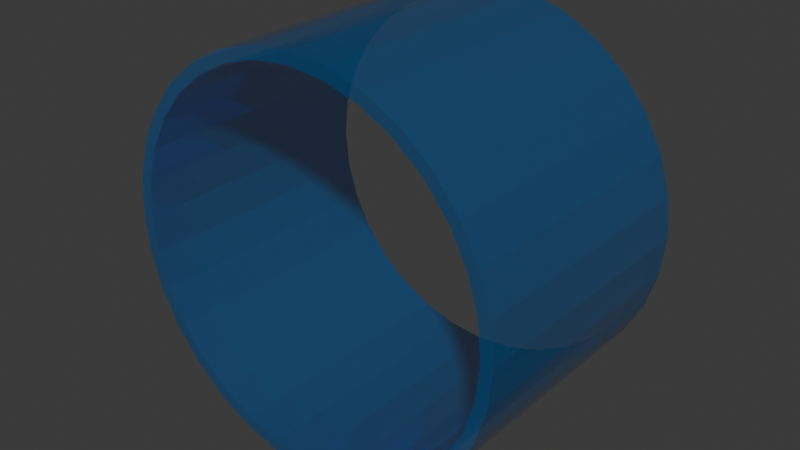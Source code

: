 # Source: forceField.blend  (saved by Blender 4.0.36; exported with 4.5.12 LTS)
import bpy
from mathutils import Matrix  # noqa: F401  (used for matrix-valued properties, if any)

bpy.ops.wm.read_factory_settings(use_empty=True)
scene = bpy.context.scene
scene.name = 'Scene'

# ---- collections
col_collection = bpy.data.collections.new('Collection'); scene.collection.children.link(col_collection)

# ---- materials (node trees are filled in below, after node groups)
mat_ff = bpy.data.materials.new('FF')
mat_ff.use_transparent_shadow = False

# ---- material node trees
mat_ff.use_nodes = True; mat_ff.node_tree.nodes.clear()
_N = mat_ff.node_tree.nodes; _L = mat_ff.node_tree.links
n0 = _N.new('ShaderNodeBsdfPrincipled'); n0.name = 'Principled BSDF'; n0.location = (10, 300)
n0.inputs[0].default_value = (0.0, 0.287, 0.8003, 1.0)
n0.inputs[1].default_value = 0.6491
n0.inputs[2].default_value = 0.0
n0.inputs[3].default_value = 1.55
n0.inputs[4].default_value = 0.4623
n1 = _N.new('ShaderNodeOutputMaterial'); n1.name = 'Material Output'; n1.location = (300, 300)
_L.new(n0.outputs[0], n1.inputs[0])
n1.is_active_output = True

# ---- world
world_world = bpy.data.worlds.new('World'); scene.world = world_world
world_world.use_nodes = True; world_world.node_tree.nodes.clear()
_N = world_world.node_tree.nodes; _L = world_world.node_tree.links
n0 = _N.new('ShaderNodeOutputWorld'); n0.name = 'World Output'; n0.location = (300, 300)
n1 = _N.new('ShaderNodeBackground'); n1.name = 'Background'; n1.location = (10, 300)
n1.inputs[0].default_value = (0.05088, 0.05088, 0.05088, 1.0)
_L.new(n1.outputs[0], n0.inputs[0])
n0.is_active_output = True
world_world.color = (0.05088, 0.05088, 0.05088)
world_world.use_sun_shadow = False
world_world.sun_shadow_jitter_overblur = 0.0

# ---- meshes
me_cylinder = bpy.data.meshes.new('Cylinder')
me_cylinder.from_pydata([(0.0, 1.0, -1.0), (0.0, 1.0, 1.0), (0.1951, 0.9808, -1.0), (0.1951, 0.9808, 1.0), (0.3827, 0.9239, -1.0), (0.3827, 0.9239, 1.0), (0.5556, 0.8315, -1.0), (0.5556, 0.8315, 1.0), (0.7071, 0.7071, -1.0), (0.7071, 0.7071, 1.0), (0.8315, 0.5556, -1.0), (0.8315, 0.5556, 1.0), (0.9239, 0.3827, -1.0), (0.9239, 0.3827, 1.0), (0.9808, 0.1951, -1.0), (0.9808, 0.1951, 1.0), (1.0, 0.0, -1.0), (1.0, 0.0, 1.0), (0.9808, -0.1951, -1.0), (0.9808, -0.1951, 1.0), (0.9239, -0.3827, -1.0), (0.9239, -0.3827, 1.0), (0.8315, -0.5556, -1.0), (0.8315, -0.5556, 1.0), (0.7071, -0.7071, -1.0), (0.7071, -0.7071, 1.0), (0.5556, -0.8315, -1.0), (0.5556, -0.8315, 1.0), (0.3827, -0.9239, -1.0), (0.3827, -0.9239, 1.0), (0.1951, -0.9808, -1.0), (0.1951, -0.9808, 1.0), (0.0, -1.0, -1.0), (0.0, -1.0, 1.0), (-0.1951, -0.9808, -1.0), (-0.1951, -0.9808, 1.0), (-0.3827, -0.9239, -1.0), (-0.3827, -0.9239, 1.0), (-0.5556, -0.8315, -1.0), (-0.5556, -0.8315, 1.0), (-0.7071, -0.7071, -1.0), (-0.7071, -0.7071, 1.0), (-0.8315, -0.5556, -1.0), (-0.8315, -0.5556, 1.0), (-0.9239, -0.3827, -1.0), (-0.9239, -0.3827, 1.0), (-0.9808, -0.1951, -1.0), (-0.9808, -0.1951, 1.0), (-1.0, 0.0, -1.0), (-1.0, 0.0, 1.0), (-0.9808, 0.1951, -1.0), (-0.9808, 0.1951, 1.0), (-0.9239, 0.3827, -1.0), (-0.9239, 0.3827, 1.0), (-0.8315, 0.5556, -1.0), (-0.8315, 0.5556, 1.0), (-0.7071, 0.7071, -1.0), (-0.7071, 0.7071, 1.0), (-0.5556, 0.8315, -1.0), (-0.5556, 0.8315, 1.0), (-0.3827, 0.9239, -1.0), (-0.3827, 0.9239, 1.0), (-0.1951, 0.9808, -1.0), (-0.1951, 0.9808, 1.0), (0.09755, 0.9904, -1.0), (0.09755, 0.9904, 1.0), (0.0, 1.0, 0.0), (0.1951, 0.9808, 0.0), (0.2889, 0.9523, -1.0), (0.2889, 0.9523, 1.0), (0.3827, 0.9239, 0.0), (0.4691, 0.8777, -1.0), (0.4691, 0.8777, 1.0), (0.5556, 0.8315, 0.0), (0.6313, 0.7693, -1.0), (0.6313, 0.7693, 1.0), (0.7071, 0.7071, 0.0), (0.7693, 0.6313, -1.0), (0.7693, 0.6313, 1.0), (0.8315, 0.5556, 0.0), (0.8777, 0.4691, -1.0), (0.8777, 0.4691, 1.0), (0.9239, 0.3827, 0.0), (0.9523, 0.2889, -1.0), (0.9523, 0.2889, 1.0), (0.9808, 0.1951, 0.0), (0.9904, 0.09755, -1.0), (0.9904, 0.09755, 1.0), (1.0, 0.0, 0.0), (0.9904, -0.09755, -1.0), (0.9904, -0.09755, 1.0), (0.9808, -0.1951, 0.0), (0.9523, -0.2889, -1.0), (0.9523, -0.2889, 1.0), (0.9239, -0.3827, 0.0), (0.8777, -0.4691, -1.0), (0.8777, -0.4691, 1.0), (0.8315, -0.5556, 0.0), (0.7693, -0.6313, -1.0), (0.7693, -0.6313, 1.0), (0.7071, -0.7071, 0.0), (0.6313, -0.7693, -1.0), (0.6313, -0.7693, 1.0), (0.5556, -0.8315, 0.0), (0.4691, -0.8777, -1.0), (0.4691, -0.8777, 1.0), (0.3827, -0.9239, 0.0), (0.2889, -0.9523, -1.0), (0.2889, -0.9523, 1.0), (0.1951, -0.9808, 0.0), (0.09755, -0.9904, -1.0), (0.09755, -0.9904, 1.0), (0.0, -1.0, 0.0), (-0.09755, -0.9904, -1.0), (-0.09755, -0.9904, 1.0), (-0.1951, -0.9808, 0.0), (-0.2889, -0.9523, -1.0), (-0.2889, -0.9523, 1.0), (-0.3827, -0.9239, 0.0), (-0.4691, -0.8777, -1.0), (-0.4691, -0.8777, 1.0), (-0.5556, -0.8315, 0.0), (-0.6313, -0.7693, -1.0), (-0.6313, -0.7693, 1.0), (-0.7071, -0.7071, 0.0), (-0.7693, -0.6313, -1.0), (-0.7693, -0.6313, 1.0), (-0.8315, -0.5556, 0.0), (-0.8777, -0.4691, -1.0), (-0.8777, -0.4691, 1.0), (-0.9239, -0.3827, 0.0), (-0.9523, -0.2889, -1.0), (-0.9523, -0.2889, 1.0), (-0.9808, -0.1951, 0.0), (-0.9904, -0.09755, -1.0), (-0.9904, -0.09755, 1.0), (-1.0, 0.0, 0.0), (-0.9904, 0.09755, -1.0), (-0.9904, 0.09755, 1.0), (-0.9808, 0.1951, 0.0), (-0.9523, 0.2889, -1.0), (-0.9523, 0.2889, 1.0), (-0.9239, 0.3827, 0.0), (-0.8777, 0.4691, -1.0), (-0.8777, 0.4691, 1.0), (-0.8315, 0.5556, 0.0), (-0.7693, 0.6313, -1.0), (-0.7693, 0.6313, 1.0), (-0.7071, 0.7071, 0.0), (-0.6313, 0.7693, -1.0), (-0.6313, 0.7693, 1.0), (-0.5556, 0.8315, 0.0), (-0.4691, 0.8777, -1.0), (-0.4691, 0.8777, 1.0), (-0.3827, 0.9239, 0.0), (-0.2889, 0.9523, -1.0), (-0.2889, 0.9523, 1.0), (-0.1951, 0.9808, 0.0), (-0.09755, 0.9904, -1.0), (-0.09755, 0.9904, 1.0), (-0.09755, 0.9904, 0.0), (-0.2889, 0.9523, 0.0), (-0.4691, 0.8777, 0.0), (-0.6313, 0.7693, 0.0), (-0.7693, 0.6313, 0.0), (-0.8777, 0.4691, 0.0), (-0.9523, 0.2889, 0.0), (-0.9904, 0.09755, 0.0), (-0.9904, -0.09755, 0.0), (-0.9523, -0.2889, 0.0), (-0.8777, -0.4691, 0.0), (-0.7693, -0.6313, 0.0), (-0.6313, -0.7693, 0.0), (-0.4691, -0.8777, 0.0), (-0.2889, -0.9523, 0.0), (-0.09755, -0.9904, 0.0), (0.09755, -0.9904, 0.0), (0.2889, -0.9523, 0.0), (0.4691, -0.8777, 0.0), (0.6313, -0.7693, 0.0), (0.7693, -0.6313, 0.0), (0.8777, -0.4691, 0.0), (0.9523, -0.2889, 0.0), (0.9904, -0.09755, 0.0), (0.9904, 0.09755, 0.0), (0.9523, 0.2889, 0.0), (0.8777, 0.4691, 0.0), (0.7693, 0.6313, 0.0), (0.6313, 0.7693, 0.0), (0.4691, 0.8777, 0.0), (0.2889, 0.9523, 0.0), (0.09755, 0.9904, 0.0), (0.0, 0.94, -1.0), (0.0, 0.94, 1.0), (0.1834, 0.9219, -1.0), (0.1834, 0.9219, 1.0), (0.3597, 0.8684, -1.0), (0.3597, 0.8684, 1.0), (0.5222, 0.7816, -1.0), (0.5222, 0.7816, 1.0), (0.6647, 0.6647, -1.0), (0.6647, 0.6647, 1.0), (0.7816, 0.5222, -1.0), (0.7816, 0.5222, 1.0), (0.8684, 0.3597, -1.0), (0.8684, 0.3597, 1.0), (0.9219, 0.1834, -1.0), (0.9219, 0.1834, 1.0), (0.94, 0.0, -1.0), (0.94, 0.0, 1.0), (0.9219, -0.1834, -1.0), (0.9219, -0.1834, 1.0), (0.8684, -0.3597, -1.0), (0.8684, -0.3597, 1.0), (0.7816, -0.5222, -1.0), (0.7816, -0.5222, 1.0), (0.6647, -0.6647, -1.0), (0.6647, -0.6647, 1.0), (0.5222, -0.7816, -1.0), (0.5222, -0.7816, 1.0), (0.3597, -0.8684, -1.0), (0.3597, -0.8684, 1.0), (0.1834, -0.9219, -1.0), (0.1834, -0.9219, 1.0), (0.0, -0.94, -1.0), (0.0, -0.94, 1.0), (-0.1834, -0.9219, -1.0), (-0.1834, -0.9219, 1.0), (-0.3597, -0.8684, -1.0), (-0.3597, -0.8684, 1.0), (-0.5222, -0.7816, -1.0), (-0.5222, -0.7816, 1.0), (-0.6647, -0.6647, -1.0), (-0.6647, -0.6647, 1.0), (-0.7816, -0.5222, -1.0), (-0.7816, -0.5222, 1.0), (-0.8684, -0.3597, -1.0), (-0.8684, -0.3597, 1.0), (-0.9219, -0.1834, -1.0), (-0.9219, -0.1834, 1.0), (-0.94, 0.0, -1.0), (-0.94, 0.0, 1.0), (-0.9219, 0.1834, -1.0), (-0.9219, 0.1834, 1.0), (-0.8684, 0.3597, -1.0), (-0.8684, 0.3597, 1.0), (-0.7816, 0.5222, -1.0), (-0.7816, 0.5222, 1.0), (-0.6647, 0.6647, -1.0), (-0.6647, 0.6647, 1.0), (-0.5222, 0.7816, -1.0), (-0.5222, 0.7816, 1.0), (-0.3597, 0.8684, -1.0), (-0.3597, 0.8684, 1.0), (-0.1834, 0.9219, -1.0), (-0.1834, 0.9219, 1.0), (0.09166, 0.9307, -1.0), (0.09166, 0.9307, 1.0), (0.0, 0.94, 0.0), (0.1834, 0.9219, 0.0), (0.2715, 0.8949, -1.0), (0.2715, 0.8949, 1.0), (0.3597, 0.8684, 0.0), (0.4408, 0.8248, -1.0), (0.4408, 0.8248, 1.0), (0.5222, 0.7816, 0.0), (0.5933, 0.7229, -1.0), (0.5933, 0.7229, 1.0), (0.6647, 0.6647, 0.0), (0.7229, 0.5933, -1.0), (0.7229, 0.5933, 1.0), (0.7816, 0.5222, 0.0), (0.8248, 0.4408, -1.0), (0.8248, 0.4408, 1.0), (0.8684, 0.3597, 0.0), (0.8949, 0.2715, -1.0), (0.8949, 0.2715, 1.0), (0.9219, 0.1834, 0.0), (0.9307, 0.09166, -1.0), (0.9307, 0.09166, 1.0), (0.94, 0.0, 0.0), (0.9307, -0.09166, -1.0), (0.9307, -0.09166, 1.0), (0.9219, -0.1834, 0.0), (0.8949, -0.2715, -1.0), (0.8949, -0.2715, 1.0), (0.8684, -0.3597, 0.0), (0.8248, -0.4408, -1.0), (0.8248, -0.4408, 1.0), (0.7816, -0.5222, 0.0), (0.7229, -0.5933, -1.0), (0.7229, -0.5933, 1.0), (0.6647, -0.6647, 0.0), (0.5933, -0.7229, -1.0), (0.5933, -0.7229, 1.0), (0.5222, -0.7816, 0.0), (0.4408, -0.8248, -1.0), (0.4408, -0.8248, 1.0), (0.3597, -0.8684, 0.0), (0.2715, -0.8949, -1.0), (0.2715, -0.8949, 1.0), (0.1834, -0.9219, 0.0), (0.09166, -0.9307, -1.0), (0.09166, -0.9307, 1.0), (0.0, -0.94, 0.0), (-0.09166, -0.9307, -1.0), (-0.09166, -0.9307, 1.0), (-0.1834, -0.9219, 0.0), (-0.2715, -0.8949, -1.0), (-0.2715, -0.8949, 1.0), (-0.3597, -0.8684, 0.0), (-0.4408, -0.8248, -1.0), (-0.4408, -0.8248, 1.0), (-0.5222, -0.7816, 0.0), (-0.5933, -0.7229, -1.0), (-0.5933, -0.7229, 1.0), (-0.6647, -0.6647, 0.0), (-0.7229, -0.5933, -1.0), (-0.7229, -0.5933, 1.0), (-0.7816, -0.5222, 0.0), (-0.8248, -0.4408, -1.0), (-0.8248, -0.4408, 1.0), (-0.8684, -0.3597, 0.0), (-0.8949, -0.2715, -1.0), (-0.8949, -0.2715, 1.0), (-0.9219, -0.1834, 0.0), (-0.9307, -0.09166, -1.0), (-0.9307, -0.09166, 1.0), (-0.94, 0.0, 0.0), (-0.9307, 0.09166, -1.0), (-0.9307, 0.09166, 1.0), (-0.9219, 0.1834, 0.0), (-0.8949, 0.2715, -1.0), (-0.8949, 0.2715, 1.0), (-0.8684, 0.3597, 0.0), (-0.8248, 0.4408, -1.0), (-0.8248, 0.4408, 1.0), (-0.7816, 0.5222, 0.0), (-0.7229, 0.5933, -1.0), (-0.7229, 0.5933, 1.0), (-0.6647, 0.6647, 0.0), (-0.5933, 0.7229, -1.0), (-0.5933, 0.7229, 1.0), (-0.5222, 0.7816, 0.0), (-0.4408, 0.8248, -1.0), (-0.4408, 0.8248, 1.0), (-0.3597, 0.8684, 0.0), (-0.2715, 0.8949, -1.0), (-0.2715, 0.8949, 1.0), (-0.1834, 0.9219, 0.0), (-0.09166, 0.9307, -1.0), (-0.09166, 0.9307, 1.0), (-0.09166, 0.9307, 0.0), (-0.2715, 0.8949, 0.0), (-0.4408, 0.8248, 0.0), (-0.5933, 0.7229, 0.0), (-0.7229, 0.5933, 0.0), (-0.8248, 0.4408, 0.0), (-0.8949, 0.2715, 0.0), (-0.9307, 0.09166, 0.0), (-0.9307, -0.09166, 0.0), (-0.8949, -0.2715, 0.0), (-0.8248, -0.4408, 0.0), (-0.7229, -0.5933, 0.0), (-0.5933, -0.7229, 0.0), (-0.4408, -0.8248, 0.0), (-0.2715, -0.8949, 0.0), (-0.09166, -0.9307, 0.0), (0.09166, -0.9307, 0.0), (0.2715, -0.8949, 0.0), (0.4408, -0.8248, 0.0), (0.5933, -0.7229, 0.0), (0.7229, -0.5933, 0.0), (0.8248, -0.4408, 0.0), (0.8949, -0.2715, 0.0), (0.9307, -0.09166, 0.0), (0.9307, 0.09166, 0.0), (0.8949, 0.2715, 0.0), (0.8248, 0.4408, 0.0), (0.7229, 0.5933, 0.0), (0.5933, 0.7229, 0.0), (0.4408, 0.8248, 0.0), (0.2715, 0.8949, 0.0), (0.09166, 0.9307, 0.0)], [], [(191, 65, 3, 67), (190, 69, 5, 70), (189, 72, 7, 73), (188, 75, 9, 76), (187, 78, 11, 79), (186, 81, 13, 82), (185, 84, 15, 85), (184, 87, 17, 88), (183, 90, 19, 91), (182, 93, 21, 94), (181, 96, 23, 97), (180, 99, 25, 100), (179, 102, 27, 103), (178, 105, 29, 106), (177, 108, 31, 109), (176, 111, 33, 112), (175, 114, 35, 115), (174, 117, 37, 118), (173, 120, 39, 121), (172, 123, 41, 124), (171, 126, 43, 127), (170, 129, 45, 130), (169, 132, 47, 133), (168, 135, 49, 136), (167, 138, 51, 139), (166, 141, 53, 142), (165, 144, 55, 145), (164, 147, 57, 148), (163, 150, 59, 151), (162, 153, 61, 154), (161, 156, 63, 157), (160, 159, 1, 66), (158, 160, 66, 0), (62, 157, 160, 158), (157, 63, 159, 160), (155, 161, 157, 62), (60, 154, 161, 155), (154, 61, 156, 161), (152, 162, 154, 60), (58, 151, 162, 152), (151, 59, 153, 162), (149, 163, 151, 58), (56, 148, 163, 149), (148, 57, 150, 163), (146, 164, 148, 56), (54, 145, 164, 146), (145, 55, 147, 164), (143, 165, 145, 54), (52, 142, 165, 143), (142, 53, 144, 165), (140, 166, 142, 52), (50, 139, 166, 140), (139, 51, 141, 166), (137, 167, 139, 50), (48, 136, 167, 137), (136, 49, 138, 167), (134, 168, 136, 48), (46, 133, 168, 134), (133, 47, 135, 168), (131, 169, 133, 46), (44, 130, 169, 131), (130, 45, 132, 169), (128, 170, 130, 44), (42, 127, 170, 128), (127, 43, 129, 170), (125, 171, 127, 42), (40, 124, 171, 125), (124, 41, 126, 171), (122, 172, 124, 40), (38, 121, 172, 122), (121, 39, 123, 172), (119, 173, 121, 38), (36, 118, 173, 119), (118, 37, 120, 173), (116, 174, 118, 36), (34, 115, 174, 116), (115, 35, 117, 174), (113, 175, 115, 34), (32, 112, 175, 113), (112, 33, 114, 175), (110, 176, 112, 32), (30, 109, 176, 110), (109, 31, 111, 176), (107, 177, 109, 30), (28, 106, 177, 107), (106, 29, 108, 177), (104, 178, 106, 28), (26, 103, 178, 104), (103, 27, 105, 178), (101, 179, 103, 26), (24, 100, 179, 101), (100, 25, 102, 179), (98, 180, 100, 24), (22, 97, 180, 98), (97, 23, 99, 180), (95, 181, 97, 22), (20, 94, 181, 95), (94, 21, 96, 181), (92, 182, 94, 20), (18, 91, 182, 92), (91, 19, 93, 182), (89, 183, 91, 18), (16, 88, 183, 89), (88, 17, 90, 183), (86, 184, 88, 16), (14, 85, 184, 86), (85, 15, 87, 184), (83, 185, 85, 14), (12, 82, 185, 83), (82, 13, 84, 185), (80, 186, 82, 12), (10, 79, 186, 80), (79, 11, 81, 186), (77, 187, 79, 10), (8, 76, 187, 77), (76, 9, 78, 187), (74, 188, 76, 8), (6, 73, 188, 74), (73, 7, 75, 188), (71, 189, 73, 6), (4, 70, 189, 71), (70, 5, 72, 189), (68, 190, 70, 4), (2, 67, 190, 68), (67, 3, 69, 190), (64, 191, 67, 2), (0, 66, 191, 64), (66, 1, 65, 191), (383, 259, 195, 257), (382, 262, 197, 261), (381, 265, 199, 264), (380, 268, 201, 267), (379, 271, 203, 270), (378, 274, 205, 273), (377, 277, 207, 276), (376, 280, 209, 279), (375, 283, 211, 282), (374, 286, 213, 285), (373, 289, 215, 288), (372, 292, 217, 291), (371, 295, 219, 294), (370, 298, 221, 297), (369, 301, 223, 300), (368, 304, 225, 303), (367, 307, 227, 306), (366, 310, 229, 309), (365, 313, 231, 312), (364, 316, 233, 315), (363, 319, 235, 318), (362, 322, 237, 321), (361, 325, 239, 324), (360, 328, 241, 327), (359, 331, 243, 330), (358, 334, 245, 333), (357, 337, 247, 336), (356, 340, 249, 339), (355, 343, 251, 342), (354, 346, 253, 345), (353, 349, 255, 348), (352, 258, 193, 351), (350, 192, 258, 352), (254, 350, 352, 349), (349, 352, 351, 255), (347, 254, 349, 353), (252, 347, 353, 346), (346, 353, 348, 253), (344, 252, 346, 354), (250, 344, 354, 343), (343, 354, 345, 251), (341, 250, 343, 355), (248, 341, 355, 340), (340, 355, 342, 249), (338, 248, 340, 356), (246, 338, 356, 337), (337, 356, 339, 247), (335, 246, 337, 357), (244, 335, 357, 334), (334, 357, 336, 245), (332, 244, 334, 358), (242, 332, 358, 331), (331, 358, 333, 243), (329, 242, 331, 359), (240, 329, 359, 328), (328, 359, 330, 241), (326, 240, 328, 360), (238, 326, 360, 325), (325, 360, 327, 239), (323, 238, 325, 361), (236, 323, 361, 322), (322, 361, 324, 237), (320, 236, 322, 362), (234, 320, 362, 319), (319, 362, 321, 235), (317, 234, 319, 363), (232, 317, 363, 316), (316, 363, 318, 233), (314, 232, 316, 364), (230, 314, 364, 313), (313, 364, 315, 231), (311, 230, 313, 365), (228, 311, 365, 310), (310, 365, 312, 229), (308, 228, 310, 366), (226, 308, 366, 307), (307, 366, 309, 227), (305, 226, 307, 367), (224, 305, 367, 304), (304, 367, 306, 225), (302, 224, 304, 368), (222, 302, 368, 301), (301, 368, 303, 223), (299, 222, 301, 369), (220, 299, 369, 298), (298, 369, 300, 221), (296, 220, 298, 370), (218, 296, 370, 295), (295, 370, 297, 219), (293, 218, 295, 371), (216, 293, 371, 292), (292, 371, 294, 217), (290, 216, 292, 372), (214, 290, 372, 289), (289, 372, 291, 215), (287, 214, 289, 373), (212, 287, 373, 286), (286, 373, 288, 213), (284, 212, 286, 374), (210, 284, 374, 283), (283, 374, 285, 211), (281, 210, 283, 375), (208, 281, 375, 280), (280, 375, 282, 209), (278, 208, 280, 376), (206, 278, 376, 277), (277, 376, 279, 207), (275, 206, 277, 377), (204, 275, 377, 274), (274, 377, 276, 205), (272, 204, 274, 378), (202, 272, 378, 271), (271, 378, 273, 203), (269, 202, 271, 379), (200, 269, 379, 268), (268, 379, 270, 201), (266, 200, 268, 380), (198, 266, 380, 265), (265, 380, 267, 199), (263, 198, 265, 381), (196, 263, 381, 262), (262, 381, 264, 197), (260, 196, 262, 382), (194, 260, 382, 259), (259, 382, 261, 195), (256, 194, 259, 383), (192, 256, 383, 258), (258, 383, 257, 193), (64, 2, 194, 256), (65, 1, 193, 257), (68, 4, 196, 260), (69, 3, 195, 261), (71, 6, 198, 263), (72, 5, 197, 264), (74, 8, 200, 266), (75, 7, 199, 267), (77, 10, 202, 269), (78, 9, 201, 270), (80, 12, 204, 272), (81, 11, 203, 273), (83, 14, 206, 275), (84, 13, 205, 276), (86, 16, 208, 278), (87, 15, 207, 279), (89, 18, 210, 281), (90, 17, 209, 282), (92, 20, 212, 284), (93, 19, 211, 285), (95, 22, 214, 287), (96, 21, 213, 288), (98, 24, 216, 290), (99, 23, 215, 291), (101, 26, 218, 293), (102, 25, 217, 294), (104, 28, 220, 296), (105, 27, 219, 297), (107, 30, 222, 299), (108, 29, 221, 300), (110, 32, 224, 302), (111, 31, 223, 303), (113, 34, 226, 305), (114, 33, 225, 306), (116, 36, 228, 308), (117, 35, 227, 309), (119, 38, 230, 311), (120, 37, 229, 312), (122, 40, 232, 314), (123, 39, 231, 315), (125, 42, 234, 317), (126, 41, 233, 318), (128, 44, 236, 320), (129, 43, 235, 321), (131, 46, 238, 323), (132, 45, 237, 324), (134, 48, 240, 326), (135, 47, 239, 327), (137, 50, 242, 329), (138, 49, 241, 330), (140, 52, 244, 332), (141, 51, 243, 333), (143, 54, 246, 335), (144, 53, 245, 336), (146, 56, 248, 338), (147, 55, 247, 339), (149, 58, 250, 341), (150, 57, 249, 342), (152, 60, 252, 344), (153, 59, 251, 345), (155, 62, 254, 347), (156, 61, 253, 348), (158, 0, 192, 350), (159, 63, 255, 351), (0, 64, 256, 192), (3, 65, 257, 195), (2, 68, 260, 194), (5, 69, 261, 197), (4, 71, 263, 196), (7, 72, 264, 199), (6, 74, 266, 198), (9, 75, 267, 201), (8, 77, 269, 200), (11, 78, 270, 203), (10, 80, 272, 202), (13, 81, 273, 205), (12, 83, 275, 204), (15, 84, 276, 207), (14, 86, 278, 206), (17, 87, 279, 209), (16, 89, 281, 208), (19, 90, 282, 211), (18, 92, 284, 210), (21, 93, 285, 213), (20, 95, 287, 212), (23, 96, 288, 215), (22, 98, 290, 214), (25, 99, 291, 217), (24, 101, 293, 216), (27, 102, 294, 219), (26, 104, 296, 218), (29, 105, 297, 221), (28, 107, 299, 220), (31, 108, 300, 223), (30, 110, 302, 222), (33, 111, 303, 225), (32, 113, 305, 224), (35, 114, 306, 227), (34, 116, 308, 226), (37, 117, 309, 229), (36, 119, 311, 228), (39, 120, 312, 231), (38, 122, 314, 230), (41, 123, 315, 233), (40, 125, 317, 232), (43, 126, 318, 235), (42, 128, 320, 234), (45, 129, 321, 237), (44, 131, 323, 236), (47, 132, 324, 239), (46, 134, 326, 238), (49, 135, 327, 241), (48, 137, 329, 240), (51, 138, 330, 243), (50, 140, 332, 242), (53, 141, 333, 245), (52, 143, 335, 244), (55, 144, 336, 247), (54, 146, 338, 246), (57, 147, 339, 249), (56, 149, 341, 248), (59, 150, 342, 251), (58, 152, 344, 250), (61, 153, 345, 253), (60, 155, 347, 252), (63, 156, 348, 255), (62, 158, 350, 254), (1, 159, 351, 193)])
_uv = me_cylinder.uv_layers.new(name='UVMap')
_uv.uv.foreach_set('vector', [0.9844, 0.75, 0.9844, 1.0, 0.9688, 1.0, 0.9688, 0.75, 0.9531, 0.75, 0.9531, 1.0, 0.9375, 1.0, 0.9375, 0.75, 0.9219, 0.75, 0.9219, 1.0, 0.9062, 1.0, 0.9062, 0.75, 0.8906, 0.75, 0.8906, 1.0, 0.875, 1.0, 0.875, 0.75, 0.8594, 0.75, 0.8594, 1.0, 0.8438, 1.0, 0.8438, 0.75, 0.8281, 0.75, 0.8281, 1.0, 0.8125, 1.0, 0.8125, 0.75, 0.7969, 0.75, 0.7969, 1.0, 0.7812, 1.0, 0.7812, 0.75, 0.7656, 0.75, 0.7656, 1.0, 0.75, 1.0, 0.75, 0.75, 0.7344, 0.75, 0.7344, 1.0, 0.7188, 1.0, 0.7188, 0.75, 0.7031, 0.75, 0.7031, 1.0, 0.6875, 1.0, 0.6875, 0.75, 0.6719, 0.75, 0.6719, 1.0, 0.6562, 1.0, 0.6562, 0.75, 0.6406, 0.75, 0.6406, 1.0, 0.625, 1.0, 0.625, 0.75, 0.6094, 0.75, 0.6094, 1.0, 0.5938, 1.0, 0.5938, 0.75, 0.5781, 0.75, 0.5781, 1.0, 0.5625, 1.0, 0.5625, 0.75, 0.5469, 0.75, 0.5469, 1.0, 0.5312, 1.0, 0.5312, 0.75, 0.5156, 0.75, 0.5156, 1.0, 0.5, 1.0, 0.5, 0.75, 0.4844, 0.75, 0.4844, 1.0, 0.4688, 1.0, 0.4688, 0.75, 0.4531, 0.75, 0.4531, 1.0, 0.4375, 1.0, 0.4375, 0.75, 0.4219, 0.75, 0.4219, 1.0, 0.4062, 1.0, 0.4062, 0.75, 0.3906, 0.75, 0.3906, 1.0, 0.375, 1.0, 0.375, 0.75, 0.3594, 0.75, 0.3594, 1.0, 0.3438, 1.0, 0.3438, 0.75, 0.3281, 0.75, 0.3281, 1.0, 0.3125, 1.0, 0.3125, 0.75, 0.2969, 0.75, 0.2969, 1.0, 0.2812, 1.0, 0.2812, 0.75, 0.2656, 0.75, 0.2656, 1.0, 0.25, 1.0, 0.25, 0.75, 0.2344, 0.75, 0.2344, 1.0, 0.2188, 1.0, 0.2188, 0.75, 0.2031, 0.75, 0.2031, 1.0, 0.1875, 1.0, 0.1875, 0.75, 0.1719, 0.75, 0.1719, 1.0, 0.1562, 1.0, 0.1562, 0.75, 0.1406, 0.75, 0.1406, 1.0, 0.125, 1.0, 0.125, 0.75, 0.1094, 0.75, 0.1094, 1.0, 0.09375, 1.0, 0.09375, 0.75, 0.07812, 0.75, 0.07812, 1.0, 0.0625, 1.0, 0.0625, 0.75, 0.04688, 0.75, 0.04688, 1.0, 0.03125, 1.0, 0.03125, 0.75, 0.01562, 0.75, 0.01562, 1.0, 0.0, 1.0, 0.0, 0.75, 0.01562, 0.5, 0.01562, 0.75, 0.0, 0.75, 0.0, 0.5, 0.03125, 0.5, 0.03125, 0.75, 0.01562, 0.75, 0.01562, 0.5, 0.03125, 0.75, 0.03125, 1.0, 0.01562, 1.0, 0.01562, 0.75, 0.04688, 0.5, 0.04688, 0.75, 0.03125, 0.75, 0.03125, 0.5, 0.0625, 0.5, 0.0625, 0.75, 0.04688, 0.75, 0.04688, 0.5, 0.0625, 0.75, 0.0625, 1.0, 0.04688, 1.0, 0.04688, 0.75, 0.07812, 0.5, 0.07812, 0.75, 0.0625, 0.75, 0.0625, 0.5, 0.09375, 0.5, 0.09375, 0.75, 0.07812, 0.75, 0.07812, 0.5, 0.09375, 0.75, 0.09375, 1.0, 0.07812, 1.0, 0.07812, 0.75, 0.1094, 0.5, 0.1094, 0.75, 0.09375, 0.75, 0.09375, 0.5, 0.125, 0.5, 0.125, 0.75, 0.1094, 0.75, 0.1094, 0.5, 0.125, 0.75, 0.125, 1.0, 0.1094, 1.0, 0.1094, 0.75, 0.1406, 0.5, 0.1406, 0.75, 0.125, 0.75, 0.125, 0.5, 0.1562, 0.5, 0.1562, 0.75, 0.1406, 0.75, 0.1406, 0.5, 0.1562, 0.75, 0.1562, 1.0, 0.1406, 1.0, 0.1406, 0.75, 0.1719, 0.5, 0.1719, 0.75, 0.1562, 0.75, 0.1562, 0.5, 0.1875, 0.5, 0.1875, 0.75, 0.1719, 0.75, 0.1719, 0.5, 0.1875, 0.75, 0.1875, 1.0, 0.1719, 1.0, 0.1719, 0.75, 0.2031, 0.5, 0.2031, 0.75, 0.1875, 0.75, 0.1875, 0.5, 0.2188, 0.5, 0.2188, 0.75, 0.2031, 0.75, 0.2031, 0.5, 0.2188, 0.75, 0.2188, 1.0, 0.2031, 1.0, 0.2031, 0.75, 0.2344, 0.5, 0.2344, 0.75, 0.2188, 0.75, 0.2188, 0.5, 0.25, 0.5, 0.25, 0.75, 0.2344, 0.75, 0.2344, 0.5, 0.25, 0.75, 0.25, 1.0, 0.2344, 1.0, 0.2344, 0.75, 0.2656, 0.5, 0.2656, 0.75, 0.25, 0.75, 0.25, 0.5, 0.2812, 0.5, 0.2812, 0.75, 0.2656, 0.75, 0.2656, 0.5, 0.2812, 0.75, 0.2812, 1.0, 0.2656, 1.0, 0.2656, 0.75, 0.2969, 0.5, 0.2969, 0.75, 0.2812, 0.75, 0.2812, 0.5, 0.3125, 0.5, 0.3125, 0.75, 0.2969, 0.75, 0.2969, 0.5, 0.3125, 0.75, 0.3125, 1.0, 0.2969, 1.0, 0.2969, 0.75, 0.3281, 0.5, 0.3281, 0.75, 0.3125, 0.75, 0.3125, 0.5, 0.3438, 0.5, 0.3438, 0.75, 0.3281, 0.75, 0.3281, 0.5, 0.3438, 0.75, 0.3438, 1.0, 0.3281, 1.0, 0.3281, 0.75, 0.3594, 0.5, 0.3594, 0.75, 0.3438, 0.75, 0.3438, 0.5, 0.375, 0.5, 0.375, 0.75, 0.3594, 0.75, 0.3594, 0.5, 0.375, 0.75, 0.375, 1.0, 0.3594, 1.0, 0.3594, 0.75, 0.3906, 0.5, 0.3906, 0.75, 0.375, 0.75, 0.375, 0.5, 0.4062, 0.5, 0.4062, 0.75, 0.3906, 0.75, 0.3906, 0.5, 0.4062, 0.75, 0.4062, 1.0, 0.3906, 1.0, 0.3906, 0.75, 0.4219, 0.5, 0.4219, 0.75, 0.4062, 0.75, 0.4062, 0.5, 0.4375, 0.5, 0.4375, 0.75, 0.4219, 0.75, 0.4219, 0.5, 0.4375, 0.75, 0.4375, 1.0, 0.4219, 1.0, 0.4219, 0.75, 0.4531, 0.5, 0.4531, 0.75, 0.4375, 0.75, 0.4375, 0.5, 0.4688, 0.5, 0.4688, 0.75, 0.4531, 0.75, 0.4531, 0.5, 0.4688, 0.75, 0.4688, 1.0, 0.4531, 1.0, 0.4531, 0.75, 0.4844, 0.5, 0.4844, 0.75, 0.4688, 0.75, 0.4688, 0.5, 0.5, 0.5, 0.5, 0.75, 0.4844, 0.75, 0.4844, 0.5, 0.5, 0.75, 0.5, 1.0, 0.4844, 1.0, 0.4844, 0.75, 0.5156, 0.5, 0.5156, 0.75, 0.5, 0.75, 0.5, 0.5, 0.5312, 0.5, 0.5312, 0.75, 0.5156, 0.75, 0.5156, 0.5, 0.5312, 0.75, 0.5312, 1.0, 0.5156, 1.0, 0.5156, 0.75, 0.5469, 0.5, 0.5469, 0.75, 0.5312, 0.75, 0.5312, 0.5, 0.5625, 0.5, 0.5625, 0.75, 0.5469, 0.75, 0.5469, 0.5, 0.5625, 0.75, 0.5625, 1.0, 0.5469, 1.0, 0.5469, 0.75, 0.5781, 0.5, 0.5781, 0.75, 0.5625, 0.75, 0.5625, 0.5, 0.5938, 0.5, 0.5938, 0.75, 0.5781, 0.75, 0.5781, 0.5, 0.5938, 0.75, 0.5938, 1.0, 0.5781, 1.0, 0.5781, 0.75, 0.6094, 0.5, 0.6094, 0.75, 0.5938, 0.75, 0.5938, 0.5, 0.625, 0.5, 0.625, 0.75, 0.6094, 0.75, 0.6094, 0.5, 0.625, 0.75, 0.625, 1.0, 0.6094, 1.0, 0.6094, 0.75, 0.6406, 0.5, 0.6406, 0.75, 0.625, 0.75, 0.625, 0.5, 0.6562, 0.5, 0.6562, 0.75, 0.6406, 0.75, 0.6406, 0.5, 0.6562, 0.75, 0.6562, 1.0, 0.6406, 1.0, 0.6406, 0.75, 0.6719, 0.5, 0.6719, 0.75, 0.6562, 0.75, 0.6562, 0.5, 0.6875, 0.5, 0.6875, 0.75, 0.6719, 0.75, 0.6719, 0.5, 0.6875, 0.75, 0.6875, 1.0, 0.6719, 1.0, 0.6719, 0.75, 0.7031, 0.5, 0.7031, 0.75, 0.6875, 0.75, 0.6875, 0.5, 0.7188, 0.5, 0.7188, 0.75, 0.7031, 0.75, 0.7031, 0.5, 0.7188, 0.75, 0.7188, 1.0, 0.7031, 1.0, 0.7031, 0.75, 0.7344, 0.5, 0.7344, 0.75, 0.7188, 0.75, 0.7188, 0.5, 0.75, 0.5, 0.75, 0.75, 0.7344, 0.75, 0.7344, 0.5, 0.75, 0.75, 0.75, 1.0, 0.7344, 1.0, 0.7344, 0.75, 0.7656, 0.5, 0.7656, 0.75, 0.75, 0.75, 0.75, 0.5, 0.7812, 0.5, 0.7812, 0.75, 0.7656, 0.75, 0.7656, 0.5, 0.7812, 0.75, 0.7812, 1.0, 0.7656, 1.0, 0.7656, 0.75, 0.7969, 0.5, 0.7969, 0.75, 0.7812, 0.75, 0.7812, 0.5, 0.8125, 0.5, 0.8125, 0.75, 0.7969, 0.75, 0.7969, 0.5, 0.8125, 0.75, 0.8125, 1.0, 0.7969, 1.0, 0.7969, 0.75, 0.8281, 0.5, 0.8281, 0.75, 0.8125, 0.75, 0.8125, 0.5, 0.8438, 0.5, 0.8438, 0.75, 0.8281, 0.75, 0.8281, 0.5, 0.8438, 0.75, 0.8438, 1.0, 0.8281, 1.0, 0.8281, 0.75, 0.8594, 0.5, 0.8594, 0.75, 0.8438, 0.75, 0.8438, 0.5, 0.875, 0.5, 0.875, 0.75, 0.8594, 0.75, 0.8594, 0.5, 0.875, 0.75, 0.875, 1.0, 0.8594, 1.0, 0.8594, 0.75, 0.8906, 0.5, 0.8906, 0.75, 0.875, 0.75, 0.875, 0.5, 0.9062, 0.5, 0.9062, 0.75, 0.8906, 0.75, 0.8906, 0.5, 0.9062, 0.75, 0.9062, 1.0, 0.8906, 1.0, 0.8906, 0.75, 0.9219, 0.5, 0.9219, 0.75, 0.9062, 0.75, 0.9062, 0.5, 0.9375, 0.5, 0.9375, 0.75, 0.9219, 0.75, 0.9219, 0.5, 0.9375, 0.75, 0.9375, 1.0, 0.9219, 1.0, 0.9219, 0.75, 0.9531, 0.5, 0.9531, 0.75, 0.9375, 0.75, 0.9375, 0.5, 0.9688, 0.5, 0.9688, 0.75, 0.9531, 0.75, 0.9531, 0.5, 0.9688, 0.75, 0.9688, 1.0, 0.9531, 1.0, 0.9531, 0.75, 0.9844, 0.5, 0.9844, 0.75, 0.9688, 0.75, 0.9688, 0.5, 1.0, 0.5, 1.0, 0.75, 0.9844, 0.75, 0.9844, 0.5, 1.0, 0.75, 1.0, 1.0, 0.9844, 1.0, 0.9844, 0.75, 0.9844, 0.75, 0.9688, 0.75, 0.9688, 1.0, 0.9844, 1.0, 0.9531, 0.75, 0.9375, 0.75, 0.9375, 1.0, 0.9531, 1.0, 0.9219, 0.75, 0.9062, 0.75, 0.9062, 1.0, 0.9219, 1.0, 0.8906, 0.75, 0.875, 0.75, 0.875, 1.0, 0.8906, 1.0, 0.8594, 0.75, 0.8438, 0.75, 0.8438, 1.0, 0.8594, 1.0, 0.8281, 0.75, 0.8125, 0.75, 0.8125, 1.0, 0.8281, 1.0, 0.7969, 0.75, 0.7812, 0.75, 0.7812, 1.0, 0.7969, 1.0, 0.7656, 0.75, 0.75, 0.75, 0.75, 1.0, 0.7656, 1.0, 0.7344, 0.75, 0.7188, 0.75, 0.7188, 1.0, 0.7344, 1.0, 0.7031, 0.75, 0.6875, 0.75, 0.6875, 1.0, 0.7031, 1.0, 0.6719, 0.75, 0.6562, 0.75, 0.6562, 1.0, 0.6719, 1.0, 0.6406, 0.75, 0.625, 0.75, 0.625, 1.0, 0.6406, 1.0, 0.6094, 0.75, 0.5938, 0.75, 0.5938, 1.0, 0.6094, 1.0, 0.5781, 0.75, 0.5625, 0.75, 0.5625, 1.0, 0.5781, 1.0, 0.5469, 0.75, 0.5312, 0.75, 0.5312, 1.0, 0.5469, 1.0, 0.5156, 0.75, 0.5, 0.75, 0.5, 1.0, 0.5156, 1.0, 0.4844, 0.75, 0.4688, 0.75, 0.4688, 1.0, 0.4844, 1.0, 0.4531, 0.75, 0.4375, 0.75, 0.4375, 1.0, 0.4531, 1.0, 0.4219, 0.75, 0.4062, 0.75, 0.4062, 1.0, 0.4219, 1.0, 0.3906, 0.75, 0.375, 0.75, 0.375, 1.0, 0.3906, 1.0, 0.3594, 0.75, 0.3438, 0.75, 0.3438, 1.0, 0.3594, 1.0, 0.3281, 0.75, 0.3125, 0.75, 0.3125, 1.0, 0.3281, 1.0, 0.2969, 0.75, 0.2812, 0.75, 0.2812, 1.0, 0.2969, 1.0, 0.2656, 0.75, 0.25, 0.75, 0.25, 1.0, 0.2656, 1.0, 0.2344, 0.75, 0.2188, 0.75, 0.2188, 1.0, 0.2344, 1.0, 0.2031, 0.75, 0.1875, 0.75, 0.1875, 1.0, 0.2031, 1.0, 0.1719, 0.75, 0.1562, 0.75, 0.1562, 1.0, 0.1719, 1.0, 0.1406, 0.75, 0.125, 0.75, 0.125, 1.0, 0.1406, 1.0, 0.1094, 0.75, 0.09375, 0.75, 0.09375, 1.0, 0.1094, 1.0, 0.07812, 0.75, 0.0625, 0.75, 0.0625, 1.0, 0.07812, 1.0, 0.04688, 0.75, 0.03125, 0.75, 0.03125, 1.0, 0.04688, 1.0, 0.01562, 0.75, 0.0, 0.75, 0.0, 1.0, 0.01562, 1.0, 0.01562, 0.5, 0.0, 0.5, 0.0, 0.75, 0.01562, 0.75, 0.03125, 0.5, 0.01562, 0.5, 0.01562, 0.75, 0.03125, 0.75, 0.03125, 0.75, 0.01562, 0.75, 0.01562, 1.0, 0.03125, 1.0, 0.04688, 0.5, 0.03125, 0.5, 0.03125, 0.75, 0.04688, 0.75, 0.0625, 0.5, 0.04688, 0.5, 0.04688, 0.75, 0.0625, 0.75, 0.0625, 0.75, 0.04688, 0.75, 0.04688, 1.0, 0.0625, 1.0, 0.07812, 0.5, 0.0625, 0.5, 0.0625, 0.75, 0.07812, 0.75, 0.09375, 0.5, 0.07812, 0.5, 0.07812, 0.75, 0.09375, 0.75, 0.09375, 0.75, 0.07812, 0.75, 0.07812, 1.0, 0.09375, 1.0, 0.1094, 0.5, 0.09375, 0.5, 0.09375, 0.75, 0.1094, 0.75, 0.125, 0.5, 0.1094, 0.5, 0.1094, 0.75, 0.125, 0.75, 0.125, 0.75, 0.1094, 0.75, 0.1094, 1.0, 0.125, 1.0, 0.1406, 0.5, 0.125, 0.5, 0.125, 0.75, 0.1406, 0.75, 0.1562, 0.5, 0.1406, 0.5, 0.1406, 0.75, 0.1562, 0.75, 0.1562, 0.75, 0.1406, 0.75, 0.1406, 1.0, 0.1562, 1.0, 0.1719, 0.5, 0.1562, 0.5, 0.1562, 0.75, 0.1719, 0.75, 0.1875, 0.5, 0.1719, 0.5, 0.1719, 0.75, 0.1875, 0.75, 0.1875, 0.75, 0.1719, 0.75, 0.1719, 1.0, 0.1875, 1.0, 0.2031, 0.5, 0.1875, 0.5, 0.1875, 0.75, 0.2031, 0.75, 0.2188, 0.5, 0.2031, 0.5, 0.2031, 0.75, 0.2188, 0.75, 0.2188, 0.75, 0.2031, 0.75, 0.2031, 1.0, 0.2188, 1.0, 0.2344, 0.5, 0.2188, 0.5, 0.2188, 0.75, 0.2344, 0.75, 0.25, 0.5, 0.2344, 0.5, 0.2344, 0.75, 0.25, 0.75, 0.25, 0.75, 0.2344, 0.75, 0.2344, 1.0, 0.25, 1.0, 0.2656, 0.5, 0.25, 0.5, 0.25, 0.75, 0.2656, 0.75, 0.2812, 0.5, 0.2656, 0.5, 0.2656, 0.75, 0.2812, 0.75, 0.2812, 0.75, 0.2656, 0.75, 0.2656, 1.0, 0.2812, 1.0, 0.2969, 0.5, 0.2812, 0.5, 0.2812, 0.75, 0.2969, 0.75, 0.3125, 0.5, 0.2969, 0.5, 0.2969, 0.75, 0.3125, 0.75, 0.3125, 0.75, 0.2969, 0.75, 0.2969, 1.0, 0.3125, 1.0, 0.3281, 0.5, 0.3125, 0.5, 0.3125, 0.75, 0.3281, 0.75, 0.3438, 0.5, 0.3281, 0.5, 0.3281, 0.75, 0.3438, 0.75, 0.3438, 0.75, 0.3281, 0.75, 0.3281, 1.0, 0.3438, 1.0, 0.3594, 0.5, 0.3438, 0.5, 0.3438, 0.75, 0.3594, 0.75, 0.375, 0.5, 0.3594, 0.5, 0.3594, 0.75, 0.375, 0.75, 0.375, 0.75, 0.3594, 0.75, 0.3594, 1.0, 0.375, 1.0, 0.3906, 0.5, 0.375, 0.5, 0.375, 0.75, 0.3906, 0.75, 0.4062, 0.5, 0.3906, 0.5, 0.3906, 0.75, 0.4062, 0.75, 0.4062, 0.75, 0.3906, 0.75, 0.3906, 1.0, 0.4062, 1.0, 0.4219, 0.5, 0.4062, 0.5, 0.4062, 0.75, 0.4219, 0.75, 0.4375, 0.5, 0.4219, 0.5, 0.4219, 0.75, 0.4375, 0.75, 0.4375, 0.75, 0.4219, 0.75, 0.4219, 1.0, 0.4375, 1.0, 0.4531, 0.5, 0.4375, 0.5, 0.4375, 0.75, 0.4531, 0.75, 0.4688, 0.5, 0.4531, 0.5, 0.4531, 0.75, 0.4688, 0.75, 0.4688, 0.75, 0.4531, 0.75, 0.4531, 1.0, 0.4688, 1.0, 0.4844, 0.5, 0.4688, 0.5, 0.4688, 0.75, 0.4844, 0.75, 0.5, 0.5, 0.4844, 0.5, 0.4844, 0.75, 0.5, 0.75, 0.5, 0.75, 0.4844, 0.75, 0.4844, 1.0, 0.5, 1.0, 0.5156, 0.5, 0.5, 0.5, 0.5, 0.75, 0.5156, 0.75, 0.5312, 0.5, 0.5156, 0.5, 0.5156, 0.75, 0.5312, 0.75, 0.5312, 0.75, 0.5156, 0.75, 0.5156, 1.0, 0.5312, 1.0, 0.5469, 0.5, 0.5312, 0.5, 0.5312, 0.75, 0.5469, 0.75, 0.5625, 0.5, 0.5469, 0.5, 0.5469, 0.75, 0.5625, 0.75, 0.5625, 0.75, 0.5469, 0.75, 0.5469, 1.0, 0.5625, 1.0, 0.5781, 0.5, 0.5625, 0.5, 0.5625, 0.75, 0.5781, 0.75, 0.5938, 0.5, 0.5781, 0.5, 0.5781, 0.75, 0.5938, 0.75, 0.5938, 0.75, 0.5781, 0.75, 0.5781, 1.0, 0.5938, 1.0, 0.6094, 0.5, 0.5938, 0.5, 0.5938, 0.75, 0.6094, 0.75, 0.625, 0.5, 0.6094, 0.5, 0.6094, 0.75, 0.625, 0.75, 0.625, 0.75, 0.6094, 0.75, 0.6094, 1.0, 0.625, 1.0, 0.6406, 0.5, 0.625, 0.5, 0.625, 0.75, 0.6406, 0.75, 0.6562, 0.5, 0.6406, 0.5, 0.6406, 0.75, 0.6562, 0.75, 0.6562, 0.75, 0.6406, 0.75, 0.6406, 1.0, 0.6562, 1.0, 0.6719, 0.5, 0.6562, 0.5, 0.6562, 0.75, 0.6719, 0.75, 0.6875, 0.5, 0.6719, 0.5, 0.6719, 0.75, 0.6875, 0.75, 0.6875, 0.75, 0.6719, 0.75, 0.6719, 1.0, 0.6875, 1.0, 0.7031, 0.5, 0.6875, 0.5, 0.6875, 0.75, 0.7031, 0.75, 0.7188, 0.5, 0.7031, 0.5, 0.7031, 0.75, 0.7188, 0.75, 0.7188, 0.75, 0.7031, 0.75, 0.7031, 1.0, 0.7188, 1.0, 0.7344, 0.5, 0.7188, 0.5, 0.7188, 0.75, 0.7344, 0.75, 0.75, 0.5, 0.7344, 0.5, 0.7344, 0.75, 0.75, 0.75, 0.75, 0.75, 0.7344, 0.75, 0.7344, 1.0, 0.75, 1.0, 0.7656, 0.5, 0.75, 0.5, 0.75, 0.75, 0.7656, 0.75, 0.7812, 0.5, 0.7656, 0.5, 0.7656, 0.75, 0.7812, 0.75, 0.7812, 0.75, 0.7656, 0.75, 0.7656, 1.0, 0.7812, 1.0, 0.7969, 0.5, 0.7812, 0.5, 0.7812, 0.75, 0.7969, 0.75, 0.8125, 0.5, 0.7969, 0.5, 0.7969, 0.75, 0.8125, 0.75, 0.8125, 0.75, 0.7969, 0.75, 0.7969, 1.0, 0.8125, 1.0, 0.8281, 0.5, 0.8125, 0.5, 0.8125, 0.75, 0.8281, 0.75, 0.8438, 0.5, 0.8281, 0.5, 0.8281, 0.75, 0.8438, 0.75, 0.8438, 0.75, 0.8281, 0.75, 0.8281, 1.0, 0.8438, 1.0, 0.8594, 0.5, 0.8438, 0.5, 0.8438, 0.75, 0.8594, 0.75, 0.875, 0.5, 0.8594, 0.5, 0.8594, 0.75, 0.875, 0.75, 0.875, 0.75, 0.8594, 0.75, 0.8594, 1.0, 0.875, 1.0, 0.8906, 0.5, 0.875, 0.5, 0.875, 0.75, 0.8906, 0.75, 0.9062, 0.5, 0.8906, 0.5, 0.8906, 0.75, 0.9062, 0.75, 0.9062, 0.75, 0.8906, 0.75, 0.8906, 1.0, 0.9062, 1.0, 0.9219, 0.5, 0.9062, 0.5, 0.9062, 0.75, 0.9219, 0.75, 0.9375, 0.5, 0.9219, 0.5, 0.9219, 0.75, 0.9375, 0.75, 0.9375, 0.75, 0.9219, 0.75, 0.9219, 1.0, 0.9375, 1.0, 0.9531, 0.5, 0.9375, 0.5, 0.9375, 0.75, 0.9531, 0.75, 0.9688, 0.5, 0.9531, 0.5, 0.9531, 0.75, 0.9688, 0.75, 0.9688, 0.75, 0.9531, 0.75, 0.9531, 1.0, 0.9688, 1.0, 0.9844, 0.5, 0.9688, 0.5, 0.9688, 0.75, 0.9844, 0.75, 1.0, 0.5, 0.9844, 0.5, 0.9844, 0.75, 1.0, 0.75, 1.0, 0.75, 0.9844, 0.75, 0.9844, 1.0, 1.0, 1.0, 0.9844, 0.5, 0.9688, 0.5, 0.9688, 0.5, 0.9844, 0.5, 0.9844, 1.0, 1.0, 1.0, 1.0, 1.0, 0.9844, 1.0, 0.9531, 0.5, 0.9375, 0.5, 0.9375, 0.5, 0.9531, 0.5, 0.9531, 1.0, 0.9688, 1.0, 0.9688, 1.0, 0.9531, 1.0, 0.9219, 0.5, 0.9062, 0.5, 0.9062, 0.5, 0.9219, 0.5, 0.9219, 1.0, 0.9375, 1.0, 0.9375, 1.0, 0.9219, 1.0, 0.8906, 0.5, 0.875, 0.5, 0.875, 0.5, 0.8906, 0.5, 0.8906, 1.0, 0.9062, 1.0, 0.9062, 1.0, 0.8906, 1.0, 0.8594, 0.5, 0.8438, 0.5, 0.8438, 0.5, 0.8594, 0.5, 0.8594, 1.0, 0.875, 1.0, 0.875, 1.0, 0.8594, 1.0, 0.8281, 0.5, 0.8125, 0.5, 0.8125, 0.5, 0.8281, 0.5, 0.8281, 1.0, 0.8438, 1.0, 0.8438, 1.0, 0.8281, 1.0, 0.7969, 0.5, 0.7812, 0.5, 0.7812, 0.5, 0.7969, 0.5, 0.7969, 1.0, 0.8125, 1.0, 0.8125, 1.0, 0.7969, 1.0, 0.7656, 0.5, 0.75, 0.5, 0.75, 0.5, 0.7656, 0.5, 0.7656, 1.0, 0.7812, 1.0, 0.7812, 1.0, 0.7656, 1.0, 0.7344, 0.5, 0.7188, 0.5, 0.7188, 0.5, 0.7344, 0.5, 0.7344, 1.0, 0.75, 1.0, 0.75, 1.0, 0.7344, 1.0, 0.7031, 0.5, 0.6875, 0.5, 0.6875, 0.5, 0.7031, 0.5, 0.7031, 1.0, 0.7188, 1.0, 0.7188, 1.0, 0.7031, 1.0, 0.6719, 0.5, 0.6562, 0.5, 0.6562, 0.5, 0.6719, 0.5, 0.6719, 1.0, 0.6875, 1.0, 0.6875, 1.0, 0.6719, 1.0, 0.6406, 0.5, 0.625, 0.5, 0.625, 0.5, 0.6406, 0.5, 0.6406, 1.0, 0.6562, 1.0, 0.6562, 1.0, 0.6406, 1.0, 0.6094, 0.5, 0.5938, 0.5, 0.5938, 0.5, 0.6094, 0.5, 0.6094, 1.0, 0.625, 1.0, 0.625, 1.0, 0.6094, 1.0, 0.5781, 0.5, 0.5625, 0.5, 0.5625, 0.5, 0.5781, 0.5, 0.5781, 1.0, 0.5938, 1.0, 0.5938, 1.0, 0.5781, 1.0, 0.5469, 0.5, 0.5312, 0.5, 0.5312, 0.5, 0.5469, 0.5, 0.5469, 1.0, 0.5625, 1.0, 0.5625, 1.0, 0.5469, 1.0, 0.5156, 0.5, 0.5, 0.5, 0.5, 0.5, 0.5156, 0.5, 0.5156, 1.0, 0.5312, 1.0, 0.5312, 1.0, 0.5156, 1.0, 0.4844, 0.5, 0.4688, 0.5, 0.4688, 0.5, 0.4844, 0.5, 0.4844, 1.0, 0.5, 1.0, 0.5, 1.0, 0.4844, 1.0, 0.4531, 0.5, 0.4375, 0.5, 0.4375, 0.5, 0.4531, 0.5, 0.4531, 1.0, 0.4688, 1.0, 0.4688, 1.0, 0.4531, 1.0, 0.4219, 0.5, 0.4062, 0.5, 0.4062, 0.5, 0.4219, 0.5, 0.4219, 1.0, 0.4375, 1.0, 0.4375, 1.0, 0.4219, 1.0, 0.3906, 0.5, 0.375, 0.5, 0.375, 0.5, 0.3906, 0.5, 0.3906, 1.0, 0.4062, 1.0, 0.4062, 1.0, 0.3906, 1.0, 0.3594, 0.5, 0.3438, 0.5, 0.3438, 0.5, 0.3594, 0.5, 0.3594, 1.0, 0.375, 1.0, 0.375, 1.0, 0.3594, 1.0, 0.3281, 0.5, 0.3125, 0.5, 0.3125, 0.5, 0.3281, 0.5, 0.3281, 1.0, 0.3438, 1.0, 0.3438, 1.0, 0.3281, 1.0, 0.2969, 0.5, 0.2812, 0.5, 0.2812, 0.5, 0.2969, 0.5, 0.2969, 1.0, 0.3125, 1.0, 0.3125, 1.0, 0.2969, 1.0, 0.2656, 0.5, 0.25, 0.5, 0.25, 0.5, 0.2656, 0.5, 0.2656, 1.0, 0.2812, 1.0, 0.2812, 1.0, 0.2656, 1.0, 0.2344, 0.5, 0.2188, 0.5, 0.2188, 0.5, 0.2344, 0.5, 0.2344, 1.0, 0.25, 1.0, 0.25, 1.0, 0.2344, 1.0, 0.2031, 0.5, 0.1875, 0.5, 0.1875, 0.5, 0.2031, 0.5, 0.2031, 1.0, 0.2188, 1.0, 0.2188, 1.0, 0.2031, 1.0, 0.1719, 0.5, 0.1562, 0.5, 0.1562, 0.5, 0.1719, 0.5, 0.1719, 1.0, 0.1875, 1.0, 0.1875, 1.0, 0.1719, 1.0, 0.1406, 0.5, 0.125, 0.5, 0.125, 0.5, 0.1406, 0.5, 0.1406, 1.0, 0.1562, 1.0, 0.1562, 1.0, 0.1406, 1.0, 0.1094, 0.5, 0.09375, 0.5, 0.09375, 0.5, 0.1094, 0.5, 0.1094, 1.0, 0.125, 1.0, 0.125, 1.0, 0.1094, 1.0, 0.07812, 0.5, 0.0625, 0.5, 0.0625, 0.5, 0.07812, 0.5, 0.07812, 1.0, 0.09375, 1.0, 0.09375, 1.0, 0.07812, 1.0, 0.04688, 0.5, 0.03125, 0.5, 0.03125, 0.5, 0.04688, 0.5, 0.04688, 1.0, 0.0625, 1.0, 0.0625, 1.0, 0.04688, 1.0, 0.01562, 0.5, 0.0, 0.5, 0.0, 0.5, 0.01562, 0.5, 0.01562, 1.0, 0.03125, 1.0, 0.03125, 1.0, 0.01562, 1.0, 1.0, 0.5, 0.9844, 0.5, 0.9844, 0.5, 1.0, 0.5, 0.9688, 1.0, 0.9844, 1.0, 0.9844, 1.0, 0.9688, 1.0, 0.9688, 0.5, 0.9531, 0.5, 0.9531, 0.5, 0.9688, 0.5, 0.9375, 1.0, 0.9531, 1.0, 0.9531, 1.0, 0.9375, 1.0, 0.9375, 0.5, 0.9219, 0.5, 0.9219, 0.5, 0.9375, 0.5, 0.9062, 1.0, 0.9219, 1.0, 0.9219, 1.0, 0.9062, 1.0, 0.9062, 0.5, 0.8906, 0.5, 0.8906, 0.5, 0.9062, 0.5, 0.875, 1.0, 0.8906, 1.0, 0.8906, 1.0, 0.875, 1.0, 0.875, 0.5, 0.8594, 0.5, 0.8594, 0.5, 0.875, 0.5, 0.8438, 1.0, 0.8594, 1.0, 0.8594, 1.0, 0.8438, 1.0, 0.8438, 0.5, 0.8281, 0.5, 0.8281, 0.5, 0.8438, 0.5, 0.8125, 1.0, 0.8281, 1.0, 0.8281, 1.0, 0.8125, 1.0, 0.8125, 0.5, 0.7969, 0.5, 0.7969, 0.5, 0.8125, 0.5, 0.7812, 1.0, 0.7969, 1.0, 0.7969, 1.0, 0.7812, 1.0, 0.7812, 0.5, 0.7656, 0.5, 0.7656, 0.5, 0.7812, 0.5, 0.75, 1.0, 0.7656, 1.0, 0.7656, 1.0, 0.75, 1.0, 0.75, 0.5, 0.7344, 0.5, 0.7344, 0.5, 0.75, 0.5, 0.7188, 1.0, 0.7344, 1.0, 0.7344, 1.0, 0.7188, 1.0, 0.7188, 0.5, 0.7031, 0.5, 0.7031, 0.5, 0.7188, 0.5, 0.6875, 1.0, 0.7031, 1.0, 0.7031, 1.0, 0.6875, 1.0, 0.6875, 0.5, 0.6719, 0.5, 0.6719, 0.5, 0.6875, 0.5, 0.6562, 1.0, 0.6719, 1.0, 0.6719, 1.0, 0.6562, 1.0, 0.6562, 0.5, 0.6406, 0.5, 0.6406, 0.5, 0.6562, 0.5, 0.625, 1.0, 0.6406, 1.0, 0.6406, 1.0, 0.625, 1.0, 0.625, 0.5, 0.6094, 0.5, 0.6094, 0.5, 0.625, 0.5, 0.5938, 1.0, 0.6094, 1.0, 0.6094, 1.0, 0.5938, 1.0, 0.5938, 0.5, 0.5781, 0.5, 0.5781, 0.5, 0.5938, 0.5, 0.5625, 1.0, 0.5781, 1.0, 0.5781, 1.0, 0.5625, 1.0, 0.5625, 0.5, 0.5469, 0.5, 0.5469, 0.5, 0.5625, 0.5, 0.5312, 1.0, 0.5469, 1.0, 0.5469, 1.0, 0.5312, 1.0, 0.5312, 0.5, 0.5156, 0.5, 0.5156, 0.5, 0.5312, 0.5, 0.5, 1.0, 0.5156, 1.0, 0.5156, 1.0, 0.5, 1.0, 0.5, 0.5, 0.4844, 0.5, 0.4844, 0.5, 0.5, 0.5, 0.4688, 1.0, 0.4844, 1.0, 0.4844, 1.0, 0.4688, 1.0, 0.4688, 0.5, 0.4531, 0.5, 0.4531, 0.5, 0.4688, 0.5, 0.4375, 1.0, 0.4531, 1.0, 0.4531, 1.0, 0.4375, 1.0, 0.4375, 0.5, 0.4219, 0.5, 0.4219, 0.5, 0.4375, 0.5, 0.4062, 1.0, 0.4219, 1.0, 0.4219, 1.0, 0.4062, 1.0, 0.4062, 0.5, 0.3906, 0.5, 0.3906, 0.5, 0.4062, 0.5, 0.375, 1.0, 0.3906, 1.0, 0.3906, 1.0, 0.375, 1.0, 0.375, 0.5, 0.3594, 0.5, 0.3594, 0.5, 0.375, 0.5, 0.3438, 1.0, 0.3594, 1.0, 0.3594, 1.0, 0.3438, 1.0, 0.3438, 0.5, 0.3281, 0.5, 0.3281, 0.5, 0.3438, 0.5, 0.3125, 1.0, 0.3281, 1.0, 0.3281, 1.0, 0.3125, 1.0, 0.3125, 0.5, 0.2969, 0.5, 0.2969, 0.5, 0.3125, 0.5, 0.2812, 1.0, 0.2969, 1.0, 0.2969, 1.0, 0.2812, 1.0, 0.2812, 0.5, 0.2656, 0.5, 0.2656, 0.5, 0.2812, 0.5, 0.25, 1.0, 0.2656, 1.0, 0.2656, 1.0, 0.25, 1.0, 0.25, 0.5, 0.2344, 0.5, 0.2344, 0.5, 0.25, 0.5, 0.2188, 1.0, 0.2344, 1.0, 0.2344, 1.0, 0.2188, 1.0, 0.2188, 0.5, 0.2031, 0.5, 0.2031, 0.5, 0.2188, 0.5, 0.1875, 1.0, 0.2031, 1.0, 0.2031, 1.0, 0.1875, 1.0, 0.1875, 0.5, 0.1719, 0.5, 0.1719, 0.5, 0.1875, 0.5, 0.1562, 1.0, 0.1719, 1.0, 0.1719, 1.0, 0.1562, 1.0, 0.1562, 0.5, 0.1406, 0.5, 0.1406, 0.5, 0.1562, 0.5, 0.125, 1.0, 0.1406, 1.0, 0.1406, 1.0, 0.125, 1.0, 0.125, 0.5, 0.1094, 0.5, 0.1094, 0.5, 0.125, 0.5, 0.09375, 1.0, 0.1094, 1.0, 0.1094, 1.0, 0.09375, 1.0, 0.09375, 0.5, 0.07812, 0.5, 0.07812, 0.5, 0.09375, 0.5, 0.0625, 1.0, 0.07812, 1.0, 0.07812, 1.0, 0.0625, 1.0, 0.0625, 0.5, 0.04688, 0.5, 0.04688, 0.5, 0.0625, 0.5, 0.03125, 1.0, 0.04688, 1.0, 0.04688, 1.0, 0.03125, 1.0, 0.03125, 0.5, 0.01562, 0.5, 0.01562, 0.5, 0.03125, 0.5, 0.0, 1.0, 0.01562, 1.0, 0.01562, 1.0, 0.0, 1.0])
me_cylinder.materials.append(mat_ff)
me_cylinder.update()

# ---- objects
ob_cylinder = bpy.data.objects.new('Cylinder', me_cylinder)

# ---- transforms, parenting, visibility, modifiers, constraints
ob_cylinder.location = (0.0, 2.067, 0.0)
ob_cylinder.rotation_euler = (1.571, 0.0, 0.0)
ob_cylinder.scale = (3.0, 3.0, 2.0)

# ---- collection membership
col_collection.objects.link(ob_cylinder)

# ---- scene / render settings (as saved in the file)
scene.frame_start = 1; scene.frame_end = 250; scene.frame_set(3)
scene.render.engine = 'BLENDER_EEVEE_NEXT'
scene.cycles.sampling_pattern = 'TABULATED_SOBOL'
bpy.context.view_layer.update()

# ---- added for rendering (the .blend has no active camera and no usable light): camera, sun
cam_auto = bpy.data.cameras.new('AutoCamera')
cam_auto.lens = 50.0
cam_auto.sensor_width = 36.0
cam_auto.clip_end = 1000.0
ob_auto_camera = bpy.data.objects.new('AutoCamera', cam_auto)
scene.collection.objects.link(ob_auto_camera)
ob_auto_camera.location = (8.67938, -8.3484, 6.9435)
ob_auto_camera.rotation_euler = (1.09748, -7.21219e-08, 0.694738)
scene.camera = ob_auto_camera
light_auto_sun = bpy.data.lights.new('AutoSun', 'SUN')
light_auto_sun.energy = 3.0
light_auto_sun.angle = 0.0523599
ob_auto_sun = bpy.data.objects.new('AutoSun', light_auto_sun)
scene.collection.objects.link(ob_auto_sun)
ob_auto_sun.rotation_euler = (0.872665, 0.174533, 0.523599)
bpy.context.view_layer.update()
